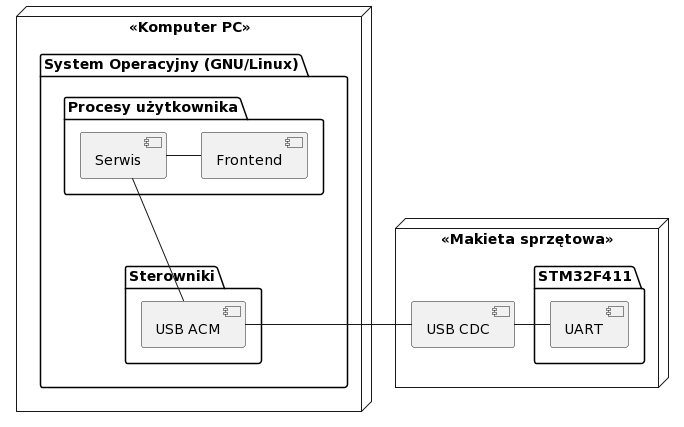

The diagram above was rendered by PlantUML. Its source (embedded in the PNG):
@startuml
node "<<Komputer PC>>" {
  folder "System Operacyjny (GNU/Linux)" {
    folder "Procesy użytkownika" {
      [Serwis] as serviceNode
      [Frontend] as frontendNode
    }
    
    folder "Sterowniki" {
      [USB ACM] as acmNode
    }
  }
}

node "<<Makieta sprzętowa>>" {
  [USB CDC] as cdcNode
  folder "STM32F411" {
    [UART] as uartNode
  }
}

serviceNode - frontendNode
serviceNode -- acmNode
cdcNode - uartNode
cdcNode - acmNode
@enduml